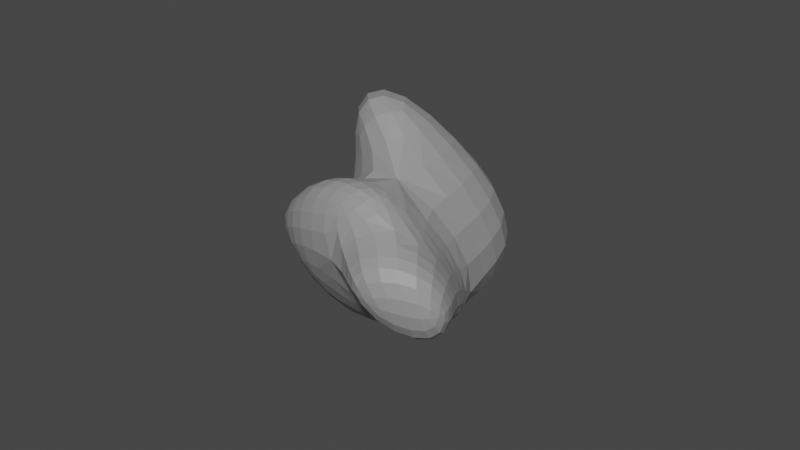 # Source: rock4.blend  (saved by Blender 3.3.6; exported with 4.5.12 LTS)
import bpy
from mathutils import Matrix  # noqa: F401  (used for matrix-valued properties, if any)

bpy.ops.wm.read_factory_settings(use_empty=True)
scene = bpy.context.scene
scene.name = 'Scene'

# ---- collections
col_collection = bpy.data.collections.new('Collection'); scene.collection.children.link(col_collection)

# ---- materials (node trees are filled in below, after node groups)
mat_rock = bpy.data.materials.new('Rock')
mat_rock.use_transparent_shadow = False

# ---- material node trees
mat_rock.use_nodes = True; mat_rock.node_tree.nodes.clear()
_N = mat_rock.node_tree.nodes; _L = mat_rock.node_tree.links
n0 = _N.new('ShaderNodeBsdfPrincipled'); n0.name = 'Principled BSDF'; n0.location = (10, 300)
n0.distribution = 'GGX'
n0.subsurface_method = 'RANDOM_WALK_SKIN'
n0.inputs[0].default_value = (0.3108, 0.3108, 0.3108, 1.0)
n0.inputs[3].default_value = 1.45
n0.inputs[27].default_value = (0.0, 0.0, 0.0, 1.0)
n0.inputs[28].default_value = 1.0
n1 = _N.new('ShaderNodeOutputMaterial'); n1.name = 'Material Output'; n1.location = (300, 300)
_L.new(n0.outputs[0], n1.inputs[0])
n1.is_active_output = True

# ---- world
world_world = bpy.data.worlds.new('World'); scene.world = world_world
world_world.use_nodes = True; world_world.node_tree.nodes.clear()
_N = world_world.node_tree.nodes; _L = world_world.node_tree.links
n0 = _N.new('ShaderNodeOutputWorld'); n0.name = 'World Output'; n0.location = (300, 300)
n1 = _N.new('ShaderNodeBackground'); n1.name = 'Background'; n1.location = (10, 300)
n1.inputs[0].default_value = (0.05088, 0.05088, 0.05088, 1.0)
_L.new(n1.outputs[0], n0.inputs[0])
n0.is_active_output = True
world_world.color = (0.05088, 0.05088, 0.05088)
world_world.use_sun_shadow = False
world_world.sun_shadow_jitter_overblur = 0.0

# ---- meshes
me_plane_004 = bpy.data.meshes.new('Plane.004')
me_plane_004.from_pydata([(-0.6008, -0.0117, 0.1438), (-0.5531, -0.9584, -0.2269), (0.03017, -1.053, -0.3207), (0.5737, -0.2428, -0.2242), (-0.3524, -0.0371, -0.2226), (-0.4422, -0.623, 0.4209), (0.3677, -1.166, 0.3244), (0.0157, 0.2287, 0.1366), (0.6554, -0.09443, 0.2133), (0.6217, -1.189, -0.04337), (-0.578, -1.215, 0.1435), (0.8483, -0.6017, 0.05009), (-0.8307, -0.6017, 0.05009), (0.008825, -1.441, 0.05009), (-0.5841, 0.2055, 0.9841), (-0.4255, -0.4058, 1.261), (0.3844, -0.9493, 1.165), (0.6722, 0.1227, 1.054), (0.03245, 0.4459, 0.9768), (0.2141, -1.102, -0.6265), (0.8056, -1.238, -0.3492), (0.7575, -0.292, -0.53), (1.032, -0.6508, -0.2557), (-0.7016, -1.839, 1.078)], [], [(4, 2, 1), (5, 6, 23), (12, 10, 5), (9, 13, 2), (2, 4, 3), (3, 11, 22, 21), (10, 6, 5), (0, 5, 15, 14), (7, 0, 14, 18), (11, 9, 20, 22), (3, 8, 11), (6, 9, 11, 8), (12, 0, 4, 1), (7, 8, 3, 4), (1, 10, 12), (12, 5, 0), (13, 10, 1, 2), (4, 0, 7), (13, 9, 6), (13, 6, 10), (15, 17, 18), (16, 17, 15), (15, 18, 14), (6, 8, 17, 16), (8, 7, 18, 17), (19, 21, 20), (20, 21, 22), (2, 3, 21, 19), (9, 2, 19, 20), (15, 5, 23), (16, 15, 23), (6, 16, 23)])
_uv = me_plane_004.uv_layers.new(name='UVMap')
_uv.uv.foreach_set('vector', [0.1491, 1.0, 0.5, 0.1397, 0.0, 0.1533, 0.2804, 0.5, 0.6742, 0.2334, 0.2804, 0.5, 0.05401, 0.5, 0.1929, 0.1929, 0.2804, 0.5, 0.8849, 0.1151, 0.5, 0.05401, 0.5, 0.1397, 0.5, 0.1397, 0.1491, 1.0, 1.0, 0.8484, 1.0, 0.8484, 0.946, 0.5, 0.946, 0.5, 1.0, 0.8484, 0.1929, 0.1929, 0.6742, 0.2334, 0.2804, 0.5, 0.1929, 0.8071, 0.2804, 0.5, 0.2804, 0.5, 0.1929, 0.8071, 0.5, 0.9175, 0.1929, 0.8071, 0.1929, 0.8071, 0.5, 0.9175, 0.946, 0.5, 0.8849, 0.1151, 0.8849, 0.1151, 0.946, 0.5, 1.0, 0.8484, 0.8, 0.7551, 0.946, 0.5, 0.6742, 0.2334, 0.8849, 0.1151, 0.946, 0.5, 0.8, 0.7551, 0.05401, 0.5, 0.1929, 0.8071, 0.1491, 1.0, 0.0, 0.1533, 0.5, 0.9175, 0.8, 0.7551, 1.0, 0.8484, 0.1491, 1.0, 0.0, 0.1533, 0.1929, 0.1929, 0.05401, 0.5, 0.05401, 0.5, 0.2804, 0.5, 0.1929, 0.8071, 0.5, 0.05401, 0.1929, 0.1929, 0.0, 0.1533, 0.5, 0.1397, 0.1491, 1.0, 0.1929, 0.8071, 0.5, 0.9175, 0.5, 0.05401, 0.8849, 0.1151, 0.6742, 0.2334, 0.5, 0.05401, 0.6742, 0.2334, 0.1929, 0.1929, 0.2804, 0.5, 0.8, 0.7551, 0.5, 0.9175, 0.6742, 0.2334, 0.8, 0.7551, 0.2804, 0.5, 0.2804, 0.5, 0.5, 0.9175, 0.1929, 0.8071, 0.6742, 0.2334, 0.8, 0.7551, 0.8, 0.7551, 0.6742, 0.2334, 0.8, 0.7551, 0.5, 0.9175, 0.5, 0.9175, 0.8, 0.7551, 0.5, 0.1397, 1.0, 0.8484, 0.8849, 0.1151, 0.8849, 0.1151, 1.0, 0.8484, 0.946, 0.5, 0.5, 0.1397, 1.0, 0.8484, 1.0, 0.8484, 0.5, 0.1397, 0.8849, 0.1151, 0.5, 0.1397, 0.5, 0.1397, 0.8849, 0.1151, 0.2804, 0.5, 0.2804, 0.5, 0.2804, 0.5, 0.6742, 0.2334, 0.2804, 0.5, 0.6742, 0.2334, 0.6742, 0.2334, 0.6742, 0.2334, 0.6742, 0.2334])
me_plane_004.materials.append(mat_rock)
me_plane_004.use_remesh_fix_poles = True
me_plane_004.use_remesh_preserve_attributes = False
me_plane_004.update()

# ---- objects
ob_rock2 = bpy.data.objects.new('Rock2', me_plane_004)

# ---- transforms, parenting, visibility, modifiers, constraints
ob_rock2.location = (0.06427, 0.3744, -0.3472)
ob_rock2.rotation_euler = (-1.151, -0.1374, -0.001944)
ob_rock2.scale = (1.411, 1.411, 1.411)
_m = ob_rock2.modifiers.new('Subdivision', 'SUBSURF')

# ---- collection membership
col_collection.objects.link(ob_rock2)

# ---- scene / render settings (as saved in the file)
scene.frame_start = 1; scene.frame_end = 250; scene.frame_set(1)
scene.render.engine = 'BLENDER_EEVEE_NEXT'
scene.cycles.sampling_pattern = 'TABULATED_SOBOL'
scene.cycles.use_light_tree = False
scene.view_settings.view_transform = 'Filmic'
bpy.context.view_layer.update()

# ---- added for rendering (the .blend has no active camera and no usable light): camera, sun
cam_auto = bpy.data.cameras.new('AutoCamera')
cam_auto.lens = 50.0
cam_auto.sensor_width = 36.0
cam_auto.clip_end = 1000.0
ob_auto_camera = bpy.data.objects.new('AutoCamera', cam_auto)
scene.collection.objects.link(ob_auto_camera)
ob_auto_camera.location = (6.12131, -6.8945, 5.59364)
ob_auto_camera.rotation_euler = (1.09748, -7.21219e-08, 0.694738)
scene.camera = ob_auto_camera
light_auto_sun = bpy.data.lights.new('AutoSun', 'SUN')
light_auto_sun.energy = 3.0
light_auto_sun.angle = 0.0523599
ob_auto_sun = bpy.data.objects.new('AutoSun', light_auto_sun)
scene.collection.objects.link(ob_auto_sun)
ob_auto_sun.rotation_euler = (0.872665, 0.174533, 0.523599)
bpy.context.view_layer.update()
